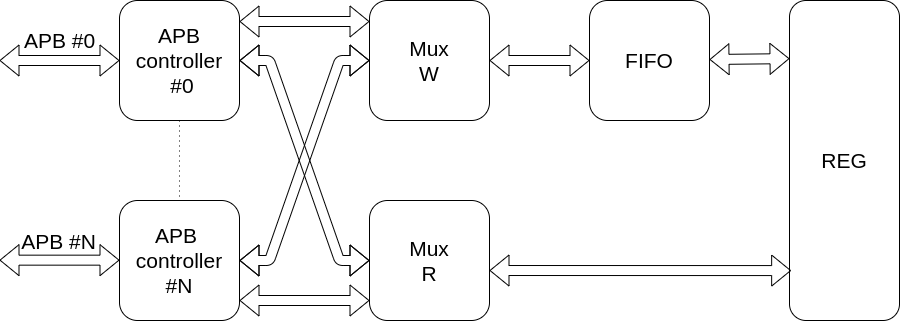

The diagram above was exported from draw.io. Its source (the exported page's mxGraphModel, read from the mxfile embedded in the PNG):
<mxGraphModel dx="525" dy="401" grid="1" gridSize="10" guides="1" tooltips="1" connect="1" arrows="1" fold="1" page="1" pageScale="1" pageWidth="827" pageHeight="1169" math="0" shadow="0">
  <root>
    <mxCell id="0" />
    <mxCell id="1" parent="0" />
    <mxCell id="NOVlDiOkKxYNJ4yIo8yf-5" style="edgeStyle=orthogonalEdgeStyle;rounded=0;orthogonalLoop=1;jettySize=auto;html=1;exitX=0.5;exitY=1;exitDx=0;exitDy=0;entryX=0.5;entryY=0;entryDx=0;entryDy=0;strokeWidth=1;fontSize=21;endArrow=none;endFill=0;dashed=1;dashPattern=1 4;" edge="1" parent="1" source="NOVlDiOkKxYNJ4yIo8yf-1" target="NOVlDiOkKxYNJ4yIo8yf-2">
      <mxGeometry relative="1" as="geometry" />
    </mxCell>
    <mxCell id="NOVlDiOkKxYNJ4yIo8yf-1" value="APB&lt;br&gt;controller&lt;br&gt;&amp;nbsp;#0" style="rounded=1;whiteSpace=wrap;html=1;fontSize=21;" vertex="1" parent="1">
      <mxGeometry x="130" y="160" width="120" height="120" as="geometry" />
    </mxCell>
    <mxCell id="NOVlDiOkKxYNJ4yIo8yf-2" value="APB &lt;br&gt;controller&lt;br&gt;#N" style="rounded=1;whiteSpace=wrap;html=1;fontSize=21;" vertex="1" parent="1">
      <mxGeometry x="130" y="360" width="120" height="120" as="geometry" />
    </mxCell>
    <mxCell id="NOVlDiOkKxYNJ4yIo8yf-7" value="" style="shape=flexArrow;endArrow=classic;startArrow=classic;html=1;strokeWidth=1;fontSize=21;" edge="1" parent="1">
      <mxGeometry width="50" height="50" relative="1" as="geometry">
        <mxPoint x="10" y="220" as="sourcePoint" />
        <mxPoint x="130" y="220" as="targetPoint" />
      </mxGeometry>
    </mxCell>
    <mxCell id="NOVlDiOkKxYNJ4yIo8yf-22" value="APB #0" style="edgeLabel;html=1;align=center;verticalAlign=middle;resizable=0;points=[];fontSize=21;" vertex="1" connectable="0" parent="NOVlDiOkKxYNJ4yIo8yf-7">
      <mxGeometry x="-0.3135" y="-3" relative="1" as="geometry">
        <mxPoint x="19.05" y="-23" as="offset" />
      </mxGeometry>
    </mxCell>
    <mxCell id="NOVlDiOkKxYNJ4yIo8yf-8" value="" style="shape=flexArrow;endArrow=classic;startArrow=classic;html=1;strokeWidth=1;fontSize=21;" edge="1" parent="1">
      <mxGeometry width="50" height="50" relative="1" as="geometry">
        <mxPoint x="10" y="419.65999999999997" as="sourcePoint" />
        <mxPoint x="130" y="419.65999999999997" as="targetPoint" />
      </mxGeometry>
    </mxCell>
    <mxCell id="NOVlDiOkKxYNJ4yIo8yf-10" value="Mux&lt;br&gt;W" style="rounded=1;whiteSpace=wrap;html=1;fontSize=21;" vertex="1" parent="1">
      <mxGeometry x="380" y="160" width="120" height="120" as="geometry" />
    </mxCell>
    <mxCell id="NOVlDiOkKxYNJ4yIo8yf-11" value="Mux&lt;br&gt;R" style="rounded=1;whiteSpace=wrap;html=1;fontSize=21;" vertex="1" parent="1">
      <mxGeometry x="380" y="360" width="120" height="120" as="geometry" />
    </mxCell>
    <mxCell id="NOVlDiOkKxYNJ4yIo8yf-13" value="" style="shape=flexArrow;endArrow=classic;html=1;strokeWidth=1;fontSize=21;entryX=0;entryY=0.5;entryDx=0;entryDy=0;startArrow=block;" edge="1" parent="1">
      <mxGeometry width="50" height="50" relative="1" as="geometry">
        <mxPoint x="250" y="181" as="sourcePoint" />
        <mxPoint x="380" y="181" as="targetPoint" />
      </mxGeometry>
    </mxCell>
    <mxCell id="NOVlDiOkKxYNJ4yIo8yf-14" value="" style="shape=flexArrow;endArrow=classic;html=1;strokeWidth=1;fontSize=21;entryX=0;entryY=0.5;entryDx=0;entryDy=0;startArrow=block;" edge="1" parent="1">
      <mxGeometry width="50" height="50" relative="1" as="geometry">
        <mxPoint x="250" y="459.99999999999994" as="sourcePoint" />
        <mxPoint x="380" y="459.99999999999994" as="targetPoint" />
      </mxGeometry>
    </mxCell>
    <mxCell id="NOVlDiOkKxYNJ4yIo8yf-15" value="" style="shape=flexArrow;endArrow=classic;startArrow=classic;html=1;strokeWidth=1;fontSize=21;entryX=0;entryY=0.5;entryDx=0;entryDy=0;exitX=1;exitY=0.5;exitDx=0;exitDy=0;edgeStyle=entityRelationEdgeStyle;" edge="1" parent="1" source="NOVlDiOkKxYNJ4yIo8yf-2" target="NOVlDiOkKxYNJ4yIo8yf-10">
      <mxGeometry width="50" height="50" relative="1" as="geometry">
        <mxPoint x="290" y="350" as="sourcePoint" />
        <mxPoint x="340" y="300" as="targetPoint" />
      </mxGeometry>
    </mxCell>
    <mxCell id="NOVlDiOkKxYNJ4yIo8yf-16" value="" style="shape=flexArrow;endArrow=classic;startArrow=classic;html=1;strokeWidth=1;fontSize=21;entryX=0;entryY=0.5;entryDx=0;entryDy=0;exitX=1;exitY=0.5;exitDx=0;exitDy=0;edgeStyle=entityRelationEdgeStyle;" edge="1" parent="1" source="NOVlDiOkKxYNJ4yIo8yf-1" target="NOVlDiOkKxYNJ4yIo8yf-11">
      <mxGeometry width="50" height="50" relative="1" as="geometry">
        <mxPoint x="260" y="280" as="sourcePoint" />
        <mxPoint x="310" y="230" as="targetPoint" />
      </mxGeometry>
    </mxCell>
    <mxCell id="NOVlDiOkKxYNJ4yIo8yf-17" value="FIFO" style="rounded=1;whiteSpace=wrap;html=1;fontSize=21;" vertex="1" parent="1">
      <mxGeometry x="600" y="160" width="120" height="120" as="geometry" />
    </mxCell>
    <mxCell id="NOVlDiOkKxYNJ4yIo8yf-18" value="" style="shape=flexArrow;endArrow=classic;startArrow=classic;html=1;strokeWidth=1;fontSize=21;exitX=1;exitY=0.5;exitDx=0;exitDy=0;" edge="1" parent="1" source="NOVlDiOkKxYNJ4yIo8yf-10">
      <mxGeometry width="50" height="50" relative="1" as="geometry">
        <mxPoint x="550" y="270" as="sourcePoint" />
        <mxPoint x="600" y="220" as="targetPoint" />
      </mxGeometry>
    </mxCell>
    <mxCell id="NOVlDiOkKxYNJ4yIo8yf-19" value="REG" style="rounded=1;whiteSpace=wrap;html=1;fontSize=21;" vertex="1" parent="1">
      <mxGeometry x="800" y="160" width="110" height="320" as="geometry" />
    </mxCell>
    <mxCell id="NOVlDiOkKxYNJ4yIo8yf-20" value="" style="shape=flexArrow;endArrow=classic;startArrow=classic;html=1;strokeWidth=1;fontSize=21;entryX=0;entryY=0.216;entryDx=0;entryDy=0;entryPerimeter=0;" edge="1" parent="1">
      <mxGeometry width="50" height="50" relative="1" as="geometry">
        <mxPoint x="720" y="219" as="sourcePoint" />
        <mxPoint x="800" y="218.1199999999999" as="targetPoint" />
      </mxGeometry>
    </mxCell>
    <mxCell id="NOVlDiOkKxYNJ4yIo8yf-21" value="" style="shape=flexArrow;endArrow=classic;startArrow=classic;html=1;strokeWidth=1;fontSize=21;entryX=0.015;entryY=0.844;entryDx=0;entryDy=0;entryPerimeter=0;" edge="1" parent="1" target="NOVlDiOkKxYNJ4yIo8yf-19">
      <mxGeometry width="50" height="50" relative="1" as="geometry">
        <mxPoint x="500" y="430" as="sourcePoint" />
        <mxPoint x="550" y="380" as="targetPoint" />
      </mxGeometry>
    </mxCell>
    <mxCell id="NOVlDiOkKxYNJ4yIo8yf-23" value="APB #N" style="edgeLabel;html=1;align=center;verticalAlign=middle;resizable=0;points=[];fontSize=21;" vertex="1" connectable="0" parent="1">
      <mxGeometry x="50.00238095238103" y="424" as="geometry">
        <mxPoint x="19.05" y="-23" as="offset" />
      </mxGeometry>
    </mxCell>
  </root>
</mxGraphModel>